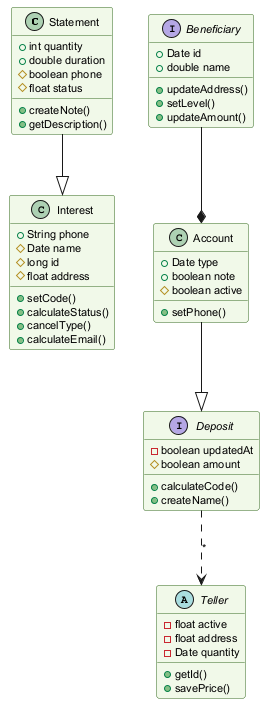

The diagram above was rendered by PlantUML. Its source (embedded in the PNG):
@startuml
skinparam backgroundColor #FFFFFF
skinparam classBackgroundColor #F1F8E9
skinparam classBorderColor #33691E
skinparam defaultFontSize 11
class Statement {
  +int quantity
  +double duration
  #boolean phone
  #float status
  +createNote()
  +getDescription()
}
interface Deposit {
  -boolean updatedAt
  #boolean amount
  +calculateCode()
  +createName()
}
class Interest {
  +String phone
  #Date name
  #long id
  #float address
  +setCode()
  +calculateStatus()
  +cancelType()
  +calculateEmail()
}
interface Beneficiary {
  +Date id
  +double name
  +updateAddress()
  +setLevel()
  +updateAmount()
}
class Account {
  +Date type
  +boolean note
  #boolean active
  +setPhone()
}
abstract class Teller {
  -float active
  -float address
  -Date quantity
  +getId()
  +savePrice()
}
Deposit ..> Teller : "*"
Beneficiary --* Account
Statement --|> Interest
Account --|> Deposit
@enduml